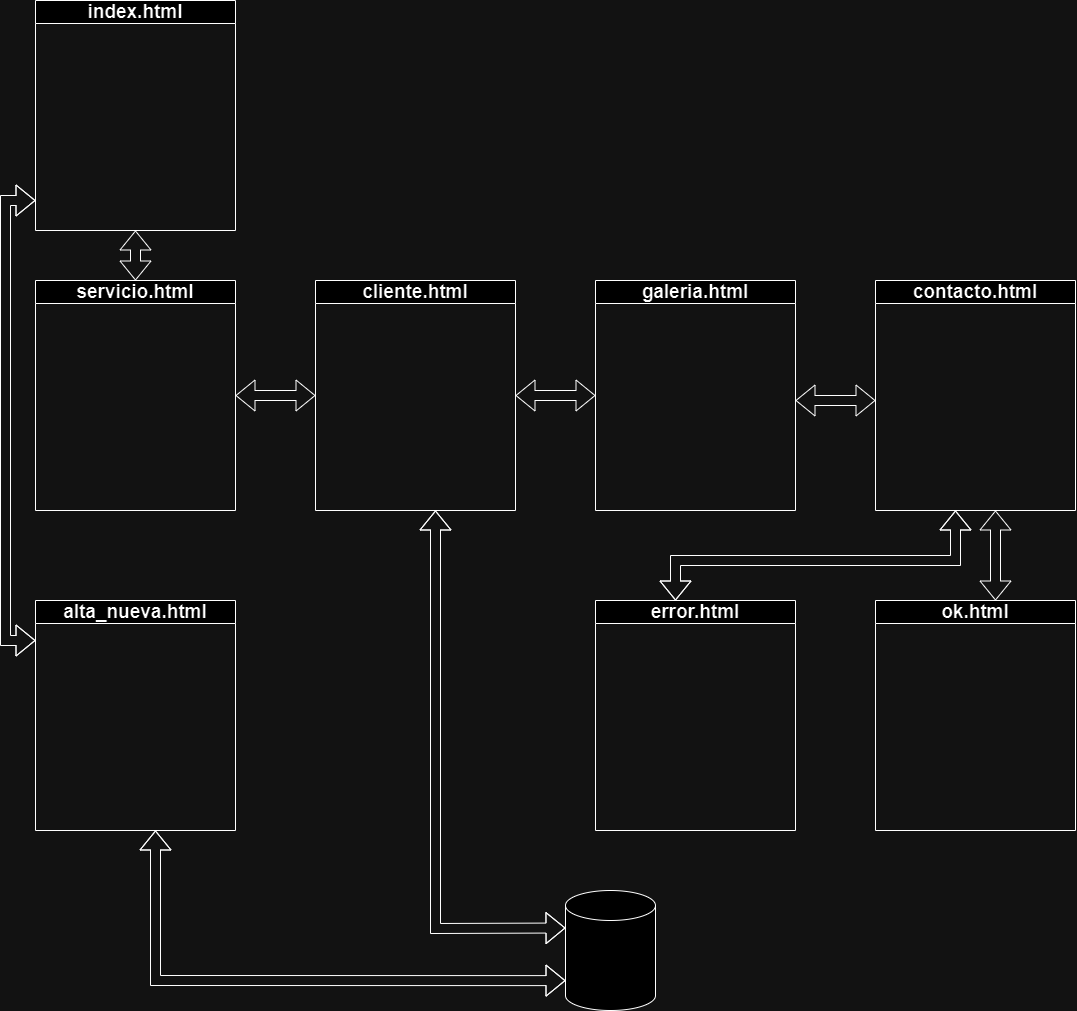

The diagram above was exported from draw.io. Its source (the exported page's mxGraphModel, read from the mxfile embedded in the PNG):
<mxGraphModel dx="1687" dy="868" grid="1" gridSize="10" guides="1" tooltips="1" connect="1" arrows="1" fold="1" page="1" pageScale="1" pageWidth="1169" pageHeight="827" math="0" shadow="0">
  <root>
    <mxCell id="0" />
    <mxCell id="1" parent="0" />
    <mxCell id="pNzTLY4k7F46sNlQdImb-8" value="&lt;font style=&quot;font-size: 19px;&quot;&gt;index.html&lt;/font&gt;" style="swimlane;whiteSpace=wrap;html=1;" vertex="1" parent="1">
      <mxGeometry x="80" y="80" width="200" height="230" as="geometry" />
    </mxCell>
    <mxCell id="gfpR4wTn0PvenXASIPwU-1" value="&lt;font style=&quot;font-size: 19px;&quot;&gt;servicio.html&lt;/font&gt;" style="swimlane;whiteSpace=wrap;html=1;" vertex="1" parent="1">
      <mxGeometry x="80" y="360" width="200" height="230" as="geometry" />
    </mxCell>
    <mxCell id="gfpR4wTn0PvenXASIPwU-2" value="&lt;font style=&quot;font-size: 19px;&quot;&gt;cliente.html&lt;/font&gt;" style="swimlane;whiteSpace=wrap;html=1;" vertex="1" parent="1">
      <mxGeometry x="360" y="360" width="200" height="230" as="geometry" />
    </mxCell>
    <mxCell id="gfpR4wTn0PvenXASIPwU-3" value="&lt;font style=&quot;font-size: 19px;&quot;&gt;galeria.html&lt;/font&gt;" style="swimlane;whiteSpace=wrap;html=1;" vertex="1" parent="1">
      <mxGeometry x="640" y="360" width="200" height="230" as="geometry" />
    </mxCell>
    <mxCell id="gfpR4wTn0PvenXASIPwU-4" value="&lt;font style=&quot;font-size: 19px;&quot;&gt;contacto.html&lt;/font&gt;" style="swimlane;whiteSpace=wrap;html=1;" vertex="1" parent="1">
      <mxGeometry x="920" y="360" width="200" height="230" as="geometry" />
    </mxCell>
    <mxCell id="gfpR4wTn0PvenXASIPwU-7" value="" style="shape=flexArrow;endArrow=classic;startArrow=classic;html=1;rounded=0;entryX=0.5;entryY=1;entryDx=0;entryDy=0;" edge="1" parent="1" source="gfpR4wTn0PvenXASIPwU-1" target="pNzTLY4k7F46sNlQdImb-8">
      <mxGeometry width="100" height="100" relative="1" as="geometry">
        <mxPoint x="570" y="290" as="sourcePoint" />
        <mxPoint x="670" y="190" as="targetPoint" />
      </mxGeometry>
    </mxCell>
    <mxCell id="gfpR4wTn0PvenXASIPwU-8" value="" style="shape=flexArrow;endArrow=classic;startArrow=classic;html=1;rounded=0;exitX=1;exitY=0.5;exitDx=0;exitDy=0;entryX=0;entryY=0.5;entryDx=0;entryDy=0;" edge="1" parent="1" source="gfpR4wTn0PvenXASIPwU-1" target="gfpR4wTn0PvenXASIPwU-2">
      <mxGeometry width="100" height="100" relative="1" as="geometry">
        <mxPoint x="570" y="370" as="sourcePoint" />
        <mxPoint x="670" y="270" as="targetPoint" />
      </mxGeometry>
    </mxCell>
    <mxCell id="gfpR4wTn0PvenXASIPwU-9" value="" style="shape=flexArrow;endArrow=classic;startArrow=classic;html=1;rounded=0;exitX=1;exitY=0.5;exitDx=0;exitDy=0;entryX=0;entryY=0.5;entryDx=0;entryDy=0;" edge="1" parent="1" source="gfpR4wTn0PvenXASIPwU-2" target="gfpR4wTn0PvenXASIPwU-3">
      <mxGeometry width="100" height="100" relative="1" as="geometry">
        <mxPoint x="570" y="460" as="sourcePoint" />
        <mxPoint x="670" y="360" as="targetPoint" />
      </mxGeometry>
    </mxCell>
    <mxCell id="gfpR4wTn0PvenXASIPwU-10" value="" style="shape=flexArrow;endArrow=classic;startArrow=classic;html=1;rounded=0;" edge="1" parent="1">
      <mxGeometry width="100" height="100" relative="1" as="geometry">
        <mxPoint x="840" y="480" as="sourcePoint" />
        <mxPoint x="920" y="480" as="targetPoint" />
      </mxGeometry>
    </mxCell>
    <mxCell id="gfpR4wTn0PvenXASIPwU-11" value="&lt;font style=&quot;font-size: 19px;&quot;&gt;ok.html&lt;/font&gt;" style="swimlane;whiteSpace=wrap;html=1;" vertex="1" parent="1">
      <mxGeometry x="920" y="680" width="200" height="230" as="geometry" />
    </mxCell>
    <mxCell id="gfpR4wTn0PvenXASIPwU-12" value="&lt;font style=&quot;font-size: 19px;&quot;&gt;error.html&lt;/font&gt;" style="swimlane;whiteSpace=wrap;html=1;" vertex="1" parent="1">
      <mxGeometry x="640" y="680" width="200" height="230" as="geometry" />
    </mxCell>
    <mxCell id="gfpR4wTn0PvenXASIPwU-13" value="" style="shape=flexArrow;endArrow=classic;startArrow=classic;html=1;rounded=0;" edge="1" parent="1">
      <mxGeometry width="100" height="100" relative="1" as="geometry">
        <mxPoint x="720" y="680" as="sourcePoint" />
        <mxPoint x="1000" y="590" as="targetPoint" />
        <Array as="points">
          <mxPoint x="720" y="640" />
          <mxPoint x="1000" y="640" />
        </Array>
      </mxGeometry>
    </mxCell>
    <mxCell id="gfpR4wTn0PvenXASIPwU-14" value="" style="shape=flexArrow;endArrow=classic;startArrow=classic;html=1;rounded=0;" edge="1" parent="1">
      <mxGeometry width="100" height="100" relative="1" as="geometry">
        <mxPoint x="1040" y="680" as="sourcePoint" />
        <mxPoint x="1040" y="590" as="targetPoint" />
      </mxGeometry>
    </mxCell>
    <mxCell id="gfpR4wTn0PvenXASIPwU-16" value="&lt;font style=&quot;font-size: 19px;&quot;&gt;alta_nueva.html&lt;/font&gt;" style="swimlane;whiteSpace=wrap;html=1;" vertex="1" parent="1">
      <mxGeometry x="80" y="680" width="200" height="230" as="geometry" />
    </mxCell>
    <mxCell id="gfpR4wTn0PvenXASIPwU-17" value="" style="shape=flexArrow;endArrow=classic;startArrow=classic;html=1;rounded=0;" edge="1" parent="1">
      <mxGeometry width="100" height="100" relative="1" as="geometry">
        <mxPoint x="80" y="720" as="sourcePoint" />
        <mxPoint x="80" y="280" as="targetPoint" />
        <Array as="points">
          <mxPoint x="50" y="720" />
          <mxPoint x="50" y="280" />
        </Array>
      </mxGeometry>
    </mxCell>
    <mxCell id="gfpR4wTn0PvenXASIPwU-18" value="" style="shape=cylinder3;whiteSpace=wrap;html=1;boundedLbl=1;backgroundOutline=1;size=15;" vertex="1" parent="1">
      <mxGeometry x="610" y="970" width="90" height="120" as="geometry" />
    </mxCell>
    <mxCell id="gfpR4wTn0PvenXASIPwU-19" value="" style="shape=flexArrow;endArrow=classic;startArrow=classic;html=1;rounded=0;entryX=0;entryY=0.751;entryDx=0;entryDy=0;entryPerimeter=0;" edge="1" parent="1" target="gfpR4wTn0PvenXASIPwU-18">
      <mxGeometry width="100" height="100" relative="1" as="geometry">
        <mxPoint x="200" y="910" as="sourcePoint" />
        <mxPoint x="430" y="860" as="targetPoint" />
        <Array as="points">
          <mxPoint x="200" y="1060" />
        </Array>
      </mxGeometry>
    </mxCell>
    <mxCell id="gfpR4wTn0PvenXASIPwU-20" value="" style="shape=flexArrow;endArrow=classic;startArrow=classic;html=1;rounded=0;entryX=0;entryY=0;entryDx=0;entryDy=37.5;entryPerimeter=0;" edge="1" parent="1" target="gfpR4wTn0PvenXASIPwU-18">
      <mxGeometry width="100" height="100" relative="1" as="geometry">
        <mxPoint x="480" y="590" as="sourcePoint" />
        <mxPoint x="580" y="910" as="targetPoint" />
        <Array as="points">
          <mxPoint x="480" y="1008" />
        </Array>
      </mxGeometry>
    </mxCell>
  </root>
</mxGraphModel>